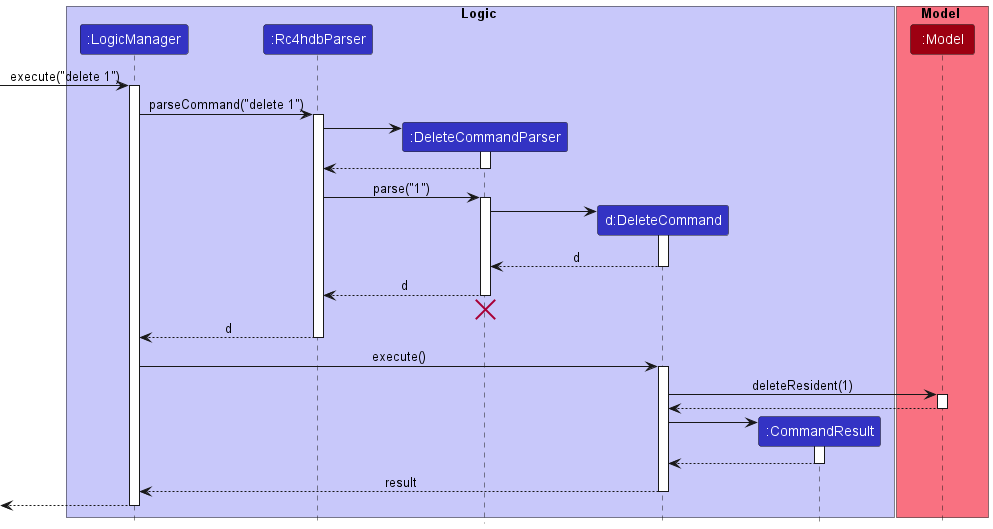

The diagram above was rendered by PlantUML. Its source (embedded in the PNG):
@startuml
!include style.puml

box Logic LOGIC_COLOR_T1
participant ":LogicManager" as LogicManager LOGIC_COLOR
participant ":Rc4hdbParser" as Rc4hdbParser LOGIC_COLOR
participant ":DeleteCommandParser" as DeleteCommandParser LOGIC_COLOR
participant "d:DeleteCommand" as DeleteCommand LOGIC_COLOR
participant ":CommandResult" as CommandResult LOGIC_COLOR
end box
box Model MODEL_COLOR_T1
participant ":Model" as Model MODEL_COLOR
end box
[-> LogicManager : execute("delete 1")
activate LogicManager

LogicManager -> Rc4hdbParser : parseCommand("delete 1")
activate Rc4hdbParser

create DeleteCommandParser
Rc4hdbParser -> DeleteCommandParser
activate DeleteCommandParser

DeleteCommandParser --> Rc4hdbParser
deactivate DeleteCommandParser

Rc4hdbParser -> DeleteCommandParser : parse("1")
activate DeleteCommandParser

create DeleteCommand
DeleteCommandParser -> DeleteCommand
activate DeleteCommand
DeleteCommand --> DeleteCommandParser : d
deactivate DeleteCommand

DeleteCommandParser --> Rc4hdbParser : d
deactivate DeleteCommandParser
'Hidden arrow to position the destroy marker below the end of the activation bar.
DeleteCommandParser -[hidden]-> Rc4hdbParser
destroy DeleteCommandParser

Rc4hdbParser --> LogicManager : d
deactivate Rc4hdbParser

LogicManager -> DeleteCommand : execute()
activate DeleteCommand
DeleteCommand -> Model : deleteResident(1)
activate Model
Model --> DeleteCommand
deactivate Model
create CommandResult
DeleteCommand -> CommandResult
activate CommandResult
CommandResult --> DeleteCommand
deactivate CommandResult
DeleteCommand --> LogicManager : result
deactivate DeleteCommand
[<--LogicManager
deactivate LogicManager
@enduml